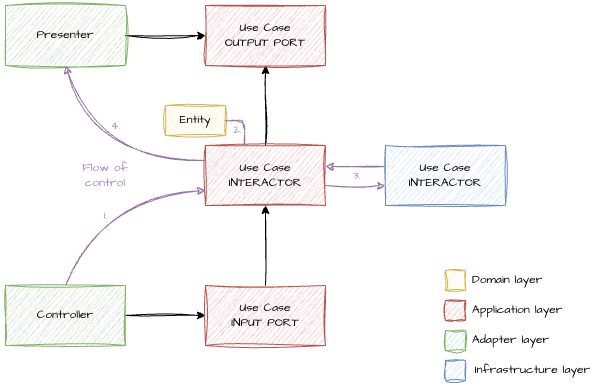

The diagram above was exported from draw.io. Its source (the exported page's mxGraphModel, read from the mxfile embedded in the PNG):
<mxGraphModel dx="1010" dy="589" grid="1" gridSize="10" guides="1" tooltips="1" connect="1" arrows="1" fold="1" page="1" pageScale="1" pageWidth="827" pageHeight="1169" math="0" shadow="0">
  <root>
    <mxCell id="0" />
    <mxCell id="1" parent="0" />
    <mxCell id="7Rzj4ju3U0yX3pWJLP0m-3" edge="1" parent="1" source="7Rzj4ju3U0yX3pWJLP0m-1" style="edgeStyle=orthogonalEdgeStyle;rounded=0;sketch=1;hachureGap=4;jiggle=2;curveFitting=1;orthogonalLoop=1;jettySize=auto;html=1;fontFamily=Architects Daughter;fontSource=https%3A%2F%2Ffonts.googleapis.com%2Fcss%3Ffamily%3DArchitects%2BDaughter;" target="7Rzj4ju3U0yX3pWJLP0m-2" value="">
      <mxGeometry relative="1" as="geometry" />
    </mxCell>
    <mxCell id="7Rzj4ju3U0yX3pWJLP0m-1" parent="1" style="rounded=0;whiteSpace=wrap;html=1;sketch=1;hachureGap=4;jiggle=2;curveFitting=1;fontFamily=Architects Daughter;fontSource=https%3A%2F%2Ffonts.googleapis.com%2Fcss%3Ffamily%3DArchitects%2BDaughter;fillColor=#d5e8d4;strokeColor=#82b366;" value="Controller" vertex="1">
      <mxGeometry height="60" width="120" x="160" y="420" as="geometry" />
    </mxCell>
    <mxCell id="7Rzj4ju3U0yX3pWJLP0m-5" edge="1" parent="1" source="7Rzj4ju3U0yX3pWJLP0m-2" style="edgeStyle=orthogonalEdgeStyle;rounded=0;sketch=1;hachureGap=4;jiggle=2;curveFitting=1;orthogonalLoop=1;jettySize=auto;html=1;fontFamily=Architects Daughter;fontSource=https%3A%2F%2Ffonts.googleapis.com%2Fcss%3Ffamily%3DArchitects%2BDaughter;" target="7Rzj4ju3U0yX3pWJLP0m-4" value="">
      <mxGeometry relative="1" as="geometry" />
    </mxCell>
    <mxCell id="7Rzj4ju3U0yX3pWJLP0m-2" parent="1" style="rounded=0;whiteSpace=wrap;html=1;sketch=1;hachureGap=4;jiggle=2;curveFitting=1;fontFamily=Architects Daughter;fontSource=https%3A%2F%2Ffonts.googleapis.com%2Fcss%3Ffamily%3DArchitects%2BDaughter;fillColor=#f8cecc;strokeColor=#b85450;" value="Use Case&lt;br&gt;INPUT PORT" vertex="1">
      <mxGeometry height="60" width="120" x="360" y="420" as="geometry" />
    </mxCell>
    <mxCell id="7Rzj4ju3U0yX3pWJLP0m-7" edge="1" parent="1" source="7Rzj4ju3U0yX3pWJLP0m-4" style="edgeStyle=orthogonalEdgeStyle;rounded=0;sketch=1;hachureGap=4;jiggle=2;curveFitting=1;orthogonalLoop=1;jettySize=auto;html=1;fontFamily=Architects Daughter;fontSource=https%3A%2F%2Ffonts.googleapis.com%2Fcss%3Ffamily%3DArchitects%2BDaughter;" target="7Rzj4ju3U0yX3pWJLP0m-6" value="">
      <mxGeometry relative="1" as="geometry" />
    </mxCell>
    <mxCell id="7Rzj4ju3U0yX3pWJLP0m-4" parent="1" style="rounded=0;whiteSpace=wrap;html=1;sketch=1;hachureGap=4;jiggle=2;curveFitting=1;fontFamily=Architects Daughter;fontSource=https%3A%2F%2Ffonts.googleapis.com%2Fcss%3Ffamily%3DArchitects%2BDaughter;fillColor=#f8cecc;strokeColor=#b85450;" value="Use Case&lt;br&gt;INTERACTOR" vertex="1">
      <mxGeometry height="60" width="120" x="360" y="280" as="geometry" />
    </mxCell>
    <mxCell id="7Rzj4ju3U0yX3pWJLP0m-6" parent="1" style="rounded=0;whiteSpace=wrap;html=1;sketch=1;hachureGap=4;jiggle=2;curveFitting=1;fontFamily=Architects Daughter;fontSource=https%3A%2F%2Ffonts.googleapis.com%2Fcss%3Ffamily%3DArchitects%2BDaughter;fillColor=#f8cecc;strokeColor=#b85450;" value="Use Case&lt;br&gt;OUTPUT PORT" vertex="1">
      <mxGeometry height="60" width="120" x="360" y="140" as="geometry" />
    </mxCell>
    <mxCell id="7Rzj4ju3U0yX3pWJLP0m-9" edge="1" parent="1" source="7Rzj4ju3U0yX3pWJLP0m-8" style="edgeStyle=orthogonalEdgeStyle;rounded=0;sketch=1;hachureGap=4;jiggle=2;curveFitting=1;orthogonalLoop=1;jettySize=auto;html=1;exitX=1;exitY=0.5;exitDx=0;exitDy=0;fontFamily=Architects Daughter;fontSource=https%3A%2F%2Ffonts.googleapis.com%2Fcss%3Ffamily%3DArchitects%2BDaughter;" target="7Rzj4ju3U0yX3pWJLP0m-6">
      <mxGeometry relative="1" as="geometry" />
    </mxCell>
    <mxCell id="7Rzj4ju3U0yX3pWJLP0m-8" parent="1" style="rounded=0;whiteSpace=wrap;html=1;sketch=1;hachureGap=4;jiggle=2;curveFitting=1;fontFamily=Architects Daughter;fontSource=https%3A%2F%2Ffonts.googleapis.com%2Fcss%3Ffamily%3DArchitects%2BDaughter;fillColor=#d5e8d4;strokeColor=#82b366;" value="Presenter" vertex="1">
      <mxGeometry height="60" width="120" x="160" y="140" as="geometry" />
    </mxCell>
    <mxCell id="7Rzj4ju3U0yX3pWJLP0m-12" edge="1" parent="1" source="7Rzj4ju3U0yX3pWJLP0m-4" style="endArrow=classic;html=1;rounded=0;sketch=1;hachureGap=4;jiggle=2;curveFitting=1;fontFamily=Architects Daughter;fontSource=https%3A%2F%2Ffonts.googleapis.com%2Fcss%3Ffamily%3DArchitects%2BDaughter;exitX=0;exitY=0.25;exitDx=0;exitDy=0;entryX=0.5;entryY=1;entryDx=0;entryDy=0;curved=1;fillColor=#e1d5e7;strokeColor=#9673a6;" target="7Rzj4ju3U0yX3pWJLP0m-8" value="">
      <mxGeometry height="50" relative="1" width="50" as="geometry">
        <Array as="points">
          <mxPoint x="250" y="295" />
        </Array>
        <mxPoint x="390" y="180" as="sourcePoint" />
        <mxPoint x="440" y="130" as="targetPoint" />
      </mxGeometry>
    </mxCell>
    <mxCell id="nkq9vCQYoGxj8GRTWcz3-5" connectable="0" parent="7Rzj4ju3U0yX3pWJLP0m-12" style="edgeLabel;html=1;align=center;verticalAlign=middle;resizable=0;points=[];sketch=1;hachureGap=4;jiggle=2;curveFitting=1;fontFamily=Architects Daughter;fontSource=https%3A%2F%2Ffonts.googleapis.com%2Fcss%3Ffamily%3DArchitects%2BDaughter;fontColor=#A680B8;labelBackgroundColor=none;" value="4." vertex="1">
      <mxGeometry relative="1" x="0.3155" y="-16" as="geometry">
        <mxPoint x="13" y="-4" as="offset" />
      </mxGeometry>
    </mxCell>
    <mxCell id="7Rzj4ju3U0yX3pWJLP0m-13" edge="1" parent="1" source="7Rzj4ju3U0yX3pWJLP0m-1" style="endArrow=classic;html=1;rounded=0;sketch=1;hachureGap=4;jiggle=2;curveFitting=1;fontFamily=Architects Daughter;fontSource=https%3A%2F%2Ffonts.googleapis.com%2Fcss%3Ffamily%3DArchitects%2BDaughter;exitX=0.5;exitY=0;exitDx=0;exitDy=0;entryX=0;entryY=0.75;entryDx=0;entryDy=0;curved=1;fillColor=#e1d5e7;strokeColor=#9673a6;" target="7Rzj4ju3U0yX3pWJLP0m-4" value="">
      <mxGeometry height="50" relative="1" width="50" as="geometry">
        <Array as="points">
          <mxPoint x="260" y="330" />
        </Array>
        <mxPoint x="390" y="180" as="sourcePoint" />
        <mxPoint x="440" y="130" as="targetPoint" />
      </mxGeometry>
    </mxCell>
    <mxCell id="fjjPpYh8N2dutx3qg1KB-1" connectable="0" parent="7Rzj4ju3U0yX3pWJLP0m-13" style="edgeLabel;html=1;align=center;verticalAlign=middle;resizable=0;points=[];sketch=1;hachureGap=4;jiggle=2;curveFitting=1;fontFamily=Architects Daughter;fontSource=https%3A%2F%2Ffonts.googleapis.com%2Fcss%3Ffamily%3DArchitects%2BDaughter;fontColor=#B5739D;labelBackgroundColor=none;" value="1." vertex="1">
      <mxGeometry relative="1" x="-0.1729" y="-15" as="geometry">
        <mxPoint x="-7" y="-1" as="offset" />
      </mxGeometry>
    </mxCell>
    <mxCell id="7Rzj4ju3U0yX3pWJLP0m-14" parent="1" style="text;html=1;whiteSpace=wrap;strokeColor=none;fillColor=none;align=center;verticalAlign=middle;rounded=0;fontFamily=Architects Daughter;fontSource=https%3A%2F%2Ffonts.googleapis.com%2Fcss%3Ffamily%3DArchitects%2BDaughter;labelBackgroundColor=none;fontColor=#A680B8;" value="Flow of control" vertex="1">
      <mxGeometry height="30" width="60" x="230" y="295" as="geometry" />
    </mxCell>
    <mxCell id="fjjPpYh8N2dutx3qg1KB-2" parent="1" style="rounded=0;whiteSpace=wrap;html=1;sketch=1;hachureGap=4;jiggle=2;curveFitting=1;fontFamily=Architects Daughter;fontSource=https%3A%2F%2Ffonts.googleapis.com%2Fcss%3Ffamily%3DArchitects%2BDaughter;fillColor=#dae8fc;strokeColor=#6c8ebf;" value="Use Case&lt;br&gt;INTERACTOR" vertex="1">
      <mxGeometry height="60" width="120" x="540" y="280" as="geometry" />
    </mxCell>
    <mxCell id="fjjPpYh8N2dutx3qg1KB-3" parent="1" style="rounded=0;whiteSpace=wrap;html=1;sketch=1;hachureGap=4;jiggle=2;curveFitting=1;fontFamily=Architects Daughter;fontSource=https%3A%2F%2Ffonts.googleapis.com%2Fcss%3Ffamily%3DArchitects%2BDaughter;fillColor=#fff2cc;strokeColor=#d6b656;" value="Entity" vertex="1">
      <mxGeometry height="30" width="60" x="320" y="240" as="geometry" />
    </mxCell>
    <mxCell id="f43lPSXJNrSXEc4iZwih-1" edge="1" parent="1" source="fjjPpYh8N2dutx3qg1KB-3" style="edgeStyle=orthogonalEdgeStyle;rounded=1;sketch=1;hachureGap=4;jiggle=2;curveFitting=1;orthogonalLoop=1;jettySize=auto;html=1;exitX=1;exitY=0.5;exitDx=0;exitDy=0;entryX=0.327;entryY=0.005;entryDx=0;entryDy=0;entryPerimeter=0;fontFamily=Architects Daughter;fontSource=https%3A%2F%2Ffonts.googleapis.com%2Fcss%3Ffamily%3DArchitects%2BDaughter;endArrow=none;endFill=0;curved=0;fillColor=#e1d5e7;strokeColor=#9673a6;" target="7Rzj4ju3U0yX3pWJLP0m-4">
      <mxGeometry relative="1" as="geometry" />
    </mxCell>
    <mxCell id="nkq9vCQYoGxj8GRTWcz3-6" connectable="0" parent="f43lPSXJNrSXEc4iZwih-1" style="edgeLabel;html=1;align=center;verticalAlign=middle;resizable=0;points=[];sketch=1;hachureGap=4;jiggle=2;curveFitting=1;fontFamily=Architects Daughter;fontSource=https%3A%2F%2Ffonts.googleapis.com%2Fcss%3Ffamily%3DArchitects%2BDaughter;fontColor=#A680B8;labelBackgroundColor=none;" value="2." vertex="1">
      <mxGeometry relative="1" x="0.1019" y="-2" as="geometry">
        <mxPoint x="-6" y="4" as="offset" />
      </mxGeometry>
    </mxCell>
    <mxCell id="nkq9vCQYoGxj8GRTWcz3-1" edge="1" parent="1" style="endArrow=classic;html=1;rounded=1;sketch=1;hachureGap=4;jiggle=2;curveFitting=1;fontFamily=Architects Daughter;fontSource=https%3A%2F%2Ffonts.googleapis.com%2Fcss%3Ffamily%3DArchitects%2BDaughter;exitX=1;exitY=0.75;exitDx=0;exitDy=0;entryX=0;entryY=0.75;entryDx=0;entryDy=0;curved=0;fillColor=#e1d5e7;strokeColor=#9673a6;" value="">
      <mxGeometry height="50" relative="1" width="50" as="geometry">
        <mxPoint x="480" y="320" as="sourcePoint" />
        <mxPoint x="540" y="320" as="targetPoint" />
      </mxGeometry>
    </mxCell>
    <mxCell id="nkq9vCQYoGxj8GRTWcz3-2" connectable="0" parent="nkq9vCQYoGxj8GRTWcz3-1" style="edgeLabel;html=1;align=center;verticalAlign=middle;resizable=0;points=[];sketch=1;hachureGap=4;jiggle=2;curveFitting=1;fontFamily=Architects Daughter;fontSource=https%3A%2F%2Ffonts.googleapis.com%2Fcss%3Ffamily%3DArchitects%2BDaughter;fontColor=#A680B8;labelBackgroundColor=none;" value="3." vertex="1">
      <mxGeometry relative="1" x="-0.0293" y="-3" as="geometry">
        <mxPoint x="1" y="-13" as="offset" />
      </mxGeometry>
    </mxCell>
    <mxCell id="nkq9vCQYoGxj8GRTWcz3-3" edge="1" parent="1" style="endArrow=classic;html=1;rounded=1;sketch=1;hachureGap=4;jiggle=2;curveFitting=1;fontFamily=Architects Daughter;fontSource=https%3A%2F%2Ffonts.googleapis.com%2Fcss%3Ffamily%3DArchitects%2BDaughter;exitX=0;exitY=0.25;exitDx=0;exitDy=0;entryX=1;entryY=0.25;entryDx=0;entryDy=0;curved=0;fillColor=#e1d5e7;strokeColor=#9673a6;" value="">
      <mxGeometry height="50" relative="1" width="50" as="geometry">
        <mxPoint x="540" y="301" as="sourcePoint" />
        <mxPoint x="480" y="301" as="targetPoint" />
      </mxGeometry>
    </mxCell>
    <mxCell id="nkq9vCQYoGxj8GRTWcz3-13" connectable="0" parent="1" style="group;align=left;" value="" vertex="1">
      <mxGeometry height="30" width="115" x="600" y="460" as="geometry" />
    </mxCell>
    <mxCell id="nkq9vCQYoGxj8GRTWcz3-14" parent="nkq9vCQYoGxj8GRTWcz3-13" style="rounded=0;whiteSpace=wrap;html=1;sketch=1;hachureGap=4;jiggle=2;curveFitting=1;fontFamily=Architects Daughter;fontSource=https%3A%2F%2Ffonts.googleapis.com%2Fcss%3Ffamily%3DArchitects%2BDaughter;fillColor=#d5e8d4;strokeColor=#82b366;" value="" vertex="1">
      <mxGeometry height="20" width="20" y="5" as="geometry" />
    </mxCell>
    <mxCell id="nkq9vCQYoGxj8GRTWcz3-15" parent="nkq9vCQYoGxj8GRTWcz3-13" style="text;html=1;whiteSpace=wrap;strokeColor=none;fillColor=none;align=left;verticalAlign=middle;rounded=0;fontFamily=Architects Daughter;fontSource=https%3A%2F%2Ffonts.googleapis.com%2Fcss%3Ffamily%3DArchitects%2BDaughter;" value="Adapter layer" vertex="1">
      <mxGeometry height="30" width="90" x="25" as="geometry" />
    </mxCell>
    <mxCell id="nkq9vCQYoGxj8GRTWcz3-16" connectable="0" parent="1" style="group" value="" vertex="1">
      <mxGeometry height="30" width="150" x="600" y="490" as="geometry" />
    </mxCell>
    <mxCell id="nkq9vCQYoGxj8GRTWcz3-17" parent="nkq9vCQYoGxj8GRTWcz3-16" style="rounded=0;whiteSpace=wrap;html=1;sketch=1;hachureGap=4;jiggle=2;curveFitting=1;fontFamily=Architects Daughter;fontSource=https%3A%2F%2Ffonts.googleapis.com%2Fcss%3Ffamily%3DArchitects%2BDaughter;fillColor=#dae8fc;strokeColor=#6c8ebf;" value="" vertex="1">
      <mxGeometry height="20" width="20" y="5" as="geometry" />
    </mxCell>
    <mxCell id="nkq9vCQYoGxj8GRTWcz3-18" parent="nkq9vCQYoGxj8GRTWcz3-16" style="text;html=1;whiteSpace=wrap;strokeColor=none;fillColor=none;align=center;verticalAlign=middle;rounded=0;fontFamily=Architects Daughter;fontSource=https%3A%2F%2Ffonts.googleapis.com%2Fcss%3Ffamily%3DArchitects%2BDaughter;" value="Infrastructure layer" vertex="1">
      <mxGeometry height="30" width="125" x="25" as="geometry" />
    </mxCell>
    <mxCell id="nkq9vCQYoGxj8GRTWcz3-7" parent="1" style="rounded=0;whiteSpace=wrap;html=1;sketch=1;hachureGap=4;jiggle=2;curveFitting=1;fontFamily=Architects Daughter;fontSource=https%3A%2F%2Ffonts.googleapis.com%2Fcss%3Ffamily%3DArchitects%2BDaughter;fillColor=#fff2cc;strokeColor=#d6b656;" value="" vertex="1">
      <mxGeometry height="20" width="20" x="600" y="405" as="geometry" />
    </mxCell>
    <mxCell id="nkq9vCQYoGxj8GRTWcz3-8" parent="1" style="text;html=1;whiteSpace=wrap;strokeColor=none;fillColor=none;align=left;verticalAlign=middle;rounded=0;fontFamily=Architects Daughter;fontSource=https%3A%2F%2Ffonts.googleapis.com%2Fcss%3Ffamily%3DArchitects%2BDaughter;" value="Domain layer" vertex="1">
      <mxGeometry height="30" width="90" x="625" y="400" as="geometry" />
    </mxCell>
    <mxCell id="nkq9vCQYoGxj8GRTWcz3-11" parent="1" style="rounded=0;whiteSpace=wrap;html=1;sketch=1;hachureGap=4;jiggle=2;curveFitting=1;fontFamily=Architects Daughter;fontSource=https%3A%2F%2Ffonts.googleapis.com%2Fcss%3Ffamily%3DArchitects%2BDaughter;fillColor=#f8cecc;strokeColor=#b85450;" value="" vertex="1">
      <mxGeometry height="20" width="20" x="600" y="435" as="geometry" />
    </mxCell>
    <mxCell id="nkq9vCQYoGxj8GRTWcz3-12" parent="1" style="text;html=1;whiteSpace=wrap;strokeColor=none;fillColor=none;align=left;verticalAlign=middle;rounded=0;fontFamily=Architects Daughter;fontSource=https%3A%2F%2Ffonts.googleapis.com%2Fcss%3Ffamily%3DArchitects%2BDaughter;" value="Application layer" vertex="1">
      <mxGeometry height="30" width="95" x="625" y="430" as="geometry" />
    </mxCell>
  </root>
</mxGraphModel>